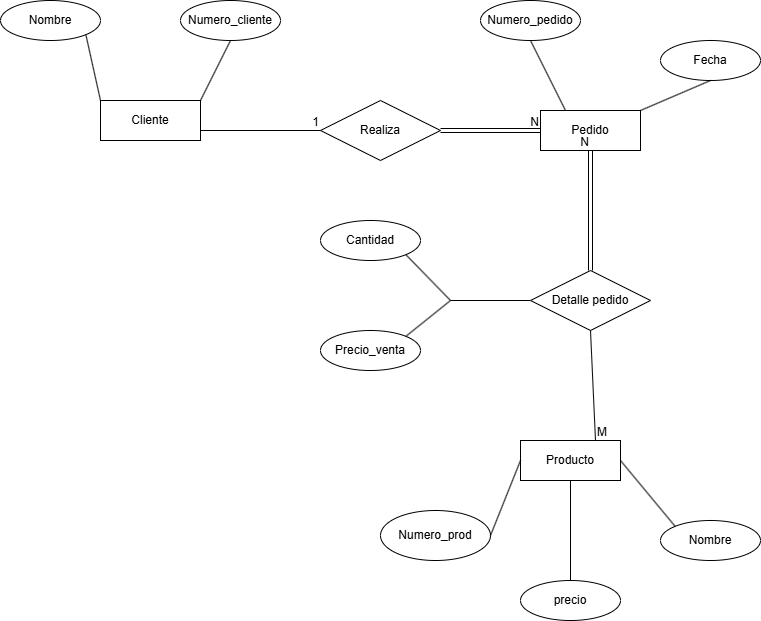

The diagram above was exported from draw.io. Its source (the exported page's mxGraphModel, read from the mxfile embedded in the PNG):
<mxGraphModel dx="1414" dy="777" grid="1" gridSize="10" guides="1" tooltips="1" connect="1" arrows="1" fold="1" page="1" pageScale="1" pageWidth="827" pageHeight="1169" math="0" shadow="0">
  <root>
    <mxCell id="0" />
    <mxCell id="1" parent="0" />
    <mxCell id="aIWvIF2r_bJl88nlxh-e-1" parent="1" style="whiteSpace=wrap;html=1;align=center;" value="Cliente" vertex="1">
      <mxGeometry height="40" width="100" x="150" y="240" as="geometry" />
    </mxCell>
    <mxCell id="aIWvIF2r_bJl88nlxh-e-2" parent="1" style="whiteSpace=wrap;html=1;align=center;" value="Pedido" vertex="1">
      <mxGeometry height="40" width="100" x="590" y="250" as="geometry" />
    </mxCell>
    <mxCell id="aIWvIF2r_bJl88nlxh-e-3" parent="1" style="whiteSpace=wrap;html=1;align=center;" value="Producto" vertex="1">
      <mxGeometry height="40" width="100" x="570" y="580" as="geometry" />
    </mxCell>
    <mxCell id="aIWvIF2r_bJl88nlxh-e-4" parent="1" style="shape=rhombus;perimeter=rhombusPerimeter;whiteSpace=wrap;html=1;align=center;" value="Realiza" vertex="1">
      <mxGeometry height="60" width="120" x="370" y="240" as="geometry" />
    </mxCell>
    <mxCell id="aIWvIF2r_bJl88nlxh-e-5" parent="1" style="shape=rhombus;perimeter=rhombusPerimeter;whiteSpace=wrap;html=1;align=center;" value="Detalle pedido" vertex="1">
      <mxGeometry height="60" width="120" x="580" y="410" as="geometry" />
    </mxCell>
    <mxCell id="aIWvIF2r_bJl88nlxh-e-6" parent="1" style="ellipse;whiteSpace=wrap;html=1;align=center;" value="Nombre" vertex="1">
      <mxGeometry height="40" width="100" x="50" y="140" as="geometry" />
    </mxCell>
    <mxCell id="aIWvIF2r_bJl88nlxh-e-7" parent="1" style="ellipse;whiteSpace=wrap;html=1;align=center;" value="Numero_cliente" vertex="1">
      <mxGeometry height="40" width="100" x="230" y="140" as="geometry" />
    </mxCell>
    <mxCell id="aIWvIF2r_bJl88nlxh-e-8" parent="1" style="ellipse;whiteSpace=wrap;html=1;align=center;" value="Numero_pedido" vertex="1">
      <mxGeometry height="40" width="100" x="530" y="140" as="geometry" />
    </mxCell>
    <mxCell id="aIWvIF2r_bJl88nlxh-e-9" parent="1" style="ellipse;whiteSpace=wrap;html=1;align=center;" value="Fecha" vertex="1">
      <mxGeometry height="40" width="100" x="710" y="180" as="geometry" />
    </mxCell>
    <mxCell id="aIWvIF2r_bJl88nlxh-e-10" parent="1" style="ellipse;whiteSpace=wrap;html=1;align=center;" value="Numero_prod" vertex="1">
      <mxGeometry height="50" width="110" x="430" y="650" as="geometry" />
    </mxCell>
    <mxCell id="aIWvIF2r_bJl88nlxh-e-11" parent="1" style="ellipse;whiteSpace=wrap;html=1;align=center;" value="precio" vertex="1">
      <mxGeometry height="40" width="100" x="570" y="720" as="geometry" />
    </mxCell>
    <mxCell id="aIWvIF2r_bJl88nlxh-e-12" parent="1" style="ellipse;whiteSpace=wrap;html=1;align=center;" value="Nombre" vertex="1">
      <mxGeometry height="40" width="100" x="710" y="660" as="geometry" />
    </mxCell>
    <mxCell id="aIWvIF2r_bJl88nlxh-e-13" parent="1" style="ellipse;whiteSpace=wrap;html=1;align=center;" value="Cantidad" vertex="1">
      <mxGeometry height="40" width="100" x="370" y="360" as="geometry" />
    </mxCell>
    <mxCell id="aIWvIF2r_bJl88nlxh-e-14" parent="1" style="ellipse;whiteSpace=wrap;html=1;align=center;" value="Precio_venta" vertex="1">
      <mxGeometry height="40" width="100" x="370" y="470" as="geometry" />
    </mxCell>
    <mxCell id="aIWvIF2r_bJl88nlxh-e-16" edge="1" parent="1" source="aIWvIF2r_bJl88nlxh-e-6" style="endArrow=none;html=1;rounded=0;exitX=1;exitY=1;exitDx=0;exitDy=0;entryX=0;entryY=0;entryDx=0;entryDy=0;" target="aIWvIF2r_bJl88nlxh-e-1" value="">
      <mxGeometry relative="1" as="geometry">
        <mxPoint x="170" y="380" as="sourcePoint" />
        <mxPoint x="330" y="380" as="targetPoint" />
      </mxGeometry>
    </mxCell>
    <mxCell id="aIWvIF2r_bJl88nlxh-e-17" edge="1" parent="1" source="aIWvIF2r_bJl88nlxh-e-1" style="endArrow=none;html=1;rounded=0;entryX=0.5;entryY=1;entryDx=0;entryDy=0;exitX=1;exitY=0;exitDx=0;exitDy=0;" target="aIWvIF2r_bJl88nlxh-e-7" value="">
      <mxGeometry relative="1" as="geometry">
        <mxPoint x="110" y="380" as="sourcePoint" />
        <mxPoint x="270" y="380" as="targetPoint" />
      </mxGeometry>
    </mxCell>
    <mxCell id="aIWvIF2r_bJl88nlxh-e-18" edge="1" parent="1" source="aIWvIF2r_bJl88nlxh-e-2" style="endArrow=none;html=1;rounded=0;entryX=0.5;entryY=1;entryDx=0;entryDy=0;exitX=0.25;exitY=0;exitDx=0;exitDy=0;" target="aIWvIF2r_bJl88nlxh-e-8" value="">
      <mxGeometry relative="1" as="geometry">
        <mxPoint x="210" y="380" as="sourcePoint" />
        <mxPoint x="370" y="380" as="targetPoint" />
      </mxGeometry>
    </mxCell>
    <mxCell id="aIWvIF2r_bJl88nlxh-e-19" edge="1" parent="1" source="aIWvIF2r_bJl88nlxh-e-2" style="endArrow=none;html=1;rounded=0;exitX=1;exitY=0;exitDx=0;exitDy=0;entryX=0.5;entryY=1;entryDx=0;entryDy=0;" target="aIWvIF2r_bJl88nlxh-e-9" value="">
      <mxGeometry relative="1" as="geometry">
        <mxPoint y="410" as="sourcePoint" />
        <mxPoint x="160" y="410" as="targetPoint" />
      </mxGeometry>
    </mxCell>
    <mxCell id="aIWvIF2r_bJl88nlxh-e-20" edge="1" parent="1" source="aIWvIF2r_bJl88nlxh-e-10" style="endArrow=none;html=1;rounded=0;entryX=0;entryY=0.5;entryDx=0;entryDy=0;exitX=1;exitY=0.5;exitDx=0;exitDy=0;" target="aIWvIF2r_bJl88nlxh-e-3" value="">
      <mxGeometry relative="1" as="geometry">
        <mxPoint x="100" y="460" as="sourcePoint" />
        <mxPoint x="260" y="460" as="targetPoint" />
      </mxGeometry>
    </mxCell>
    <mxCell id="aIWvIF2r_bJl88nlxh-e-21" edge="1" parent="1" source="aIWvIF2r_bJl88nlxh-e-3" style="endArrow=none;html=1;rounded=0;entryX=0.5;entryY=0;entryDx=0;entryDy=0;exitX=0.5;exitY=1;exitDx=0;exitDy=0;" target="aIWvIF2r_bJl88nlxh-e-11" value="">
      <mxGeometry relative="1" as="geometry">
        <mxPoint x="130" y="600" as="sourcePoint" />
        <mxPoint x="290" y="600" as="targetPoint" />
      </mxGeometry>
    </mxCell>
    <mxCell id="aIWvIF2r_bJl88nlxh-e-22" edge="1" parent="1" source="aIWvIF2r_bJl88nlxh-e-3" style="endArrow=none;html=1;rounded=0;entryX=0;entryY=0;entryDx=0;entryDy=0;exitX=1;exitY=0.5;exitDx=0;exitDy=0;" target="aIWvIF2r_bJl88nlxh-e-12" value="">
      <mxGeometry relative="1" as="geometry">
        <mxPoint x="60" y="590" as="sourcePoint" />
        <mxPoint x="220" y="590" as="targetPoint" />
      </mxGeometry>
    </mxCell>
    <mxCell id="aIWvIF2r_bJl88nlxh-e-23" edge="1" parent="1" source="aIWvIF2r_bJl88nlxh-e-1" style="endArrow=none;html=1;rounded=0;entryX=0;entryY=0.5;entryDx=0;entryDy=0;exitX=1;exitY=0.75;exitDx=0;exitDy=0;" target="aIWvIF2r_bJl88nlxh-e-4" value="">
      <mxGeometry relative="1" as="geometry">
        <mxPoint x="130" y="380" as="sourcePoint" />
        <mxPoint x="290" y="380" as="targetPoint" />
      </mxGeometry>
    </mxCell>
    <mxCell id="aIWvIF2r_bJl88nlxh-e-24" connectable="0" parent="aIWvIF2r_bJl88nlxh-e-23" style="resizable=0;html=1;whiteSpace=wrap;align=right;verticalAlign=bottom;" value="1" vertex="1">
      <mxGeometry relative="1" x="1" as="geometry" />
    </mxCell>
    <mxCell id="aIWvIF2r_bJl88nlxh-e-27" edge="1" parent="1" source="aIWvIF2r_bJl88nlxh-e-4" style="shape=link;html=1;rounded=0;entryX=0;entryY=0.5;entryDx=0;entryDy=0;exitX=1;exitY=0.5;exitDx=0;exitDy=0;" target="aIWvIF2r_bJl88nlxh-e-2" value="">
      <mxGeometry relative="1" as="geometry">
        <mxPoint x="130" y="450" as="sourcePoint" />
        <mxPoint x="290" y="450" as="targetPoint" />
      </mxGeometry>
    </mxCell>
    <mxCell id="aIWvIF2r_bJl88nlxh-e-28" connectable="0" parent="aIWvIF2r_bJl88nlxh-e-27" style="resizable=0;html=1;whiteSpace=wrap;align=right;verticalAlign=bottom;" value="N" vertex="1">
      <mxGeometry relative="1" x="1" as="geometry" />
    </mxCell>
    <mxCell id="aIWvIF2r_bJl88nlxh-e-29" edge="1" parent="1" source="aIWvIF2r_bJl88nlxh-e-5" style="shape=link;html=1;rounded=0;entryX=0.5;entryY=1;entryDx=0;entryDy=0;" target="aIWvIF2r_bJl88nlxh-e-2" value="">
      <mxGeometry relative="1" as="geometry">
        <mxPoint x="80" y="530" as="sourcePoint" />
        <mxPoint x="240" y="530" as="targetPoint" />
      </mxGeometry>
    </mxCell>
    <mxCell id="aIWvIF2r_bJl88nlxh-e-30" connectable="0" parent="aIWvIF2r_bJl88nlxh-e-29" style="resizable=0;html=1;whiteSpace=wrap;align=right;verticalAlign=bottom;" value="N" vertex="1">
      <mxGeometry relative="1" x="1" as="geometry" />
    </mxCell>
    <mxCell id="aIWvIF2r_bJl88nlxh-e-31" edge="1" parent="1" source="aIWvIF2r_bJl88nlxh-e-3" style="endArrow=none;html=1;rounded=0;entryX=0.5;entryY=1;entryDx=0;entryDy=0;exitX=0.75;exitY=0;exitDx=0;exitDy=0;" target="aIWvIF2r_bJl88nlxh-e-5" value="">
      <mxGeometry relative="1" as="geometry">
        <mxPoint x="160" y="560" as="sourcePoint" />
        <mxPoint x="320" y="560" as="targetPoint" />
      </mxGeometry>
    </mxCell>
    <mxCell id="aIWvIF2r_bJl88nlxh-e-32" connectable="0" parent="aIWvIF2r_bJl88nlxh-e-31" style="resizable=0;html=1;whiteSpace=wrap;align=left;verticalAlign=bottom;" value="M" vertex="1">
      <mxGeometry relative="1" x="-1" as="geometry" />
    </mxCell>
    <mxCell id="aIWvIF2r_bJl88nlxh-e-33" connectable="0" parent="aIWvIF2r_bJl88nlxh-e-31" style="resizable=0;html=1;whiteSpace=wrap;align=right;verticalAlign=bottom;" value="" vertex="1">
      <mxGeometry relative="1" x="1" as="geometry" />
    </mxCell>
    <mxCell id="aIWvIF2r_bJl88nlxh-e-34" edge="1" parent="1" style="endArrow=none;html=1;rounded=0;entryX=0;entryY=0.5;entryDx=0;entryDy=0;" target="aIWvIF2r_bJl88nlxh-e-5" value="">
      <mxGeometry relative="1" as="geometry">
        <mxPoint x="500" y="440" as="sourcePoint" />
        <mxPoint x="490" y="400" as="targetPoint" />
      </mxGeometry>
    </mxCell>
    <mxCell id="aIWvIF2r_bJl88nlxh-e-35" edge="1" parent="1" source="aIWvIF2r_bJl88nlxh-e-13" style="endArrow=none;html=1;rounded=0;exitX=1;exitY=1;exitDx=0;exitDy=0;" value="">
      <mxGeometry relative="1" as="geometry">
        <mxPoint x="330" y="400" as="sourcePoint" />
        <mxPoint x="500" y="440" as="targetPoint" />
      </mxGeometry>
    </mxCell>
    <mxCell id="aIWvIF2r_bJl88nlxh-e-36" edge="1" parent="1" source="aIWvIF2r_bJl88nlxh-e-14" style="endArrow=none;html=1;rounded=0;exitX=1;exitY=0;exitDx=0;exitDy=0;" value="">
      <mxGeometry relative="1" as="geometry">
        <mxPoint x="240" y="530" as="sourcePoint" />
        <mxPoint x="500" y="440" as="targetPoint" />
      </mxGeometry>
    </mxCell>
  </root>
</mxGraphModel>